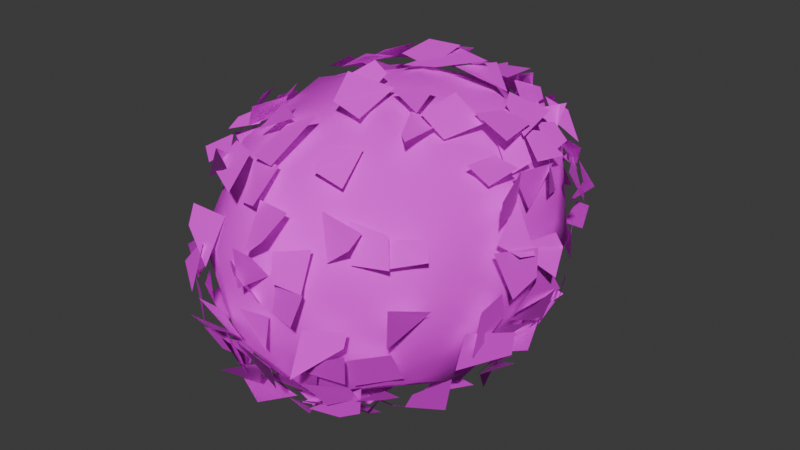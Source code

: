 # Source: bush.blend  (saved by Blender 4.3.34; exported with 4.5.12 LTS)
import bpy
from mathutils import Matrix  # noqa: F401  (used for matrix-valued properties, if any)

bpy.ops.wm.read_factory_settings(use_empty=True)
scene = bpy.context.scene
scene.name = 'Scene'

# ---- collections
col_collection = bpy.data.collections.new('Collection'); scene.collection.children.link(col_collection)

# ---- images (referenced by path relative to the original .blend; pixels are not part of the script)
import os
ASSET_DIR = os.environ.get("B2B_ASSET_DIR", "")  # directory of the original .blend (textures are referenced by path, not embedded)
HERE = os.path.dirname(os.path.abspath(__file__))  # packed textures are extracted next to this script under _unpacked/

def load_image(name, relpath, width, height, colorspace="sRGB"):
    """Load a texture the original file referenced (path relative to the .blend, or extracted next to this script)."""
    p = next((c for c in (os.path.join(HERE, relpath), os.path.join(ASSET_DIR, relpath)) if relpath and os.path.exists(c)), "")
    if p:
        img = bpy.data.images.load(p, check_existing=True)
        img.name = name
    else:  # same state as the original file: an image datablock whose file is absent (Cycles renders it pink)
        img = bpy.data.images.new(name, width, height)
        img.source = "FILE"
        img.filepath = "//" + (relpath or name)
    img.colorspace_settings.name = colorspace
    return img
img_bush = load_image('bush', 'bush.png', 1024, 1024, 'sRGB')

# ---- materials (node trees are filled in below, after node groups)
mat_material = bpy.data.materials.new('Material')
mat_material.alpha_threshold = 0.0
mat_material.roughness = 0.5
mat_material.line_color = (0.0, 0.0, 0.0, 1.0)

# ---- material node trees
mat_material.use_nodes = True; mat_material.node_tree.nodes.clear()
_N = mat_material.node_tree.nodes; _L = mat_material.node_tree.links
n0 = _N.new('ShaderNodeTexNoise'); n0.name = 'Noise Texture'; n0.location = (-609, 394)
n0.inputs[2].default_value = 5.4
n0.inputs[3].default_value = 1.0
n0.inputs[4].default_value = 0.8042
n0.inputs[5].default_value = 11.2
n0.inputs[8].default_value = 0.4
n1 = _N.new('ShaderNodeMix'); n1.name = 'Mix'; n1.location = (-253, 225)
n1.data_type = 'RGBA'
n1.blend_type = 'DARKEN'
n2 = _N.new('ShaderNodeRGB'); n2.name = 'RGB'; n2.location = (-530, 79)
n2.outputs[0].default_value = (0.2122, 0.7991, 0.05951, 1.0)
n3 = _N.new('ShaderNodeTexImage'); n3.name = 'Image Texture'; n3.location = (770, 294)
n3.image = img_bush
n4 = _N.new('ShaderNodeOutputMaterial'); n4.name = 'Material Output.001'; n4.location = (1379, 321)
n5 = _N.new('ShaderNodeBsdfPrincipled'); n5.name = 'Principled BSDF.001'; n5.location = (1089, 321)
n5.inputs[2].default_value = 1.0
n5.inputs[3].default_value = 1.45
_L.new(n2.outputs[0], n1.inputs[6])
_L.new(n0.outputs[1], n1.inputs[7])
_L.new(n5.outputs[0], n4.inputs[0])
_L.new(n3.outputs[0], n5.inputs[0])
n4.is_active_output = True

# ---- world
world_world = bpy.data.worlds.new('World'); scene.world = world_world
world_world.use_nodes = True; world_world.node_tree.nodes.clear()
_N = world_world.node_tree.nodes; _L = world_world.node_tree.links
n0 = _N.new('ShaderNodeOutputWorld'); n0.name = 'World Output'; n0.location = (300, 300)
n1 = _N.new('ShaderNodeBackground'); n1.name = 'Background'; n1.location = (10, 300)
n1.inputs[0].default_value = (0.05088, 0.05088, 0.05088, 1.0)
_L.new(n1.outputs[0], n0.inputs[0])
n0.is_active_output = True
world_world.color = (0.05088, 0.05088, 0.05088)
world_world.sun_shadow_jitter_overblur = 0.0

# ---- meshes
me_cube = bpy.data.meshes.new('Cube')
me_cube.from_pydata([(-0.7069, 0.4529, 0.4322), (-0.588, -0.03731, 0.1658), (-0.5556, -0.7066, 0.4343), (-0.3875, 0.7709, 0.3134), (0.5949, 0.809, 0.6455), (-0.6081, -0.8317, 0.8923), (0.6248, -0.8071, 0.9135), (0.5446, -0.7209, 0.4343), (-0.632, 0.6288, 1.233), (-0.6163, 0.7997, 0.7667), (0.4073, -0.7209, 1.386), (0.01991, -0.8214, 1.45), (-0.4647, -0.635, 1.424), (0.6707, -0.2163, 1.401), (-0.2005, -0.7785, 0.2236), (0.2244, -0.8998, 0.3288), (-0.5379, 1.768e-08, 1.561), (0.01991, 0.8214, 1.45), (0.5958, -0.1875, 0.1955), (0.6511, 0.4854, 0.3598), (-0.3875, 0.6854, 1.436), (0.3688, 0.3481, 1.587), (0.007987, 0.2407, 1.682), (0.1771, -0.3861, 1.653), (0.3318, -1.014, 1.026), (-0.1103, -1.08, 0.6281), (-0.1984, -1.062, 1.04), (-0.7813, -0.4305, 1.026), (-0.8258, -0.1882, 0.6335), (-0.8186, 0.2574, 1.04), (0.1721, 0.9254, 0.3276), (0.03305, 0.4635, 0.03761), (-0.2135, -0.1431, 0.009113), (0.1984, -0.2574, 0.02301), (0.5614, 0.7283, 1.258), (0.8097, 0.2699, 1.083), (0.8429, -0.2916, 0.7199), (-0.3318, 1.014, 1.026), (-0.145, 1.071, 0.6335), (0.1984, 1.062, 1.04), (0.5352, 0.6869, 1.369), (0.5332, 0.6747, 0.3055), (-0.476, -0.7133, 1.386), (-0.7141, -0.2893, 0.1957), (-0.6805, -0.4117, 0.2353), (0.1713, 0.8164, 0.2057), (0.009988, 0.7898, 0.198), (-0.1726, 0.9034, 0.2386), (-0.2972, 0.7981, 0.2418), (-0.4389, 0.8654, 0.2944), (0.6037, 0.6817, 1.184), (0.7214, 0.8418, 0.9856), (0.6766, 0.8799, 0.8404), (0.6279, 0.7969, 0.6771), (0.6256, 0.6576, 0.4088), (-0.5541, -0.7626, 0.3615), (-0.6505, -0.8511, 0.6477), (-0.6621, -0.7021, 1.264), (0.5669, -0.7056, 1.228), (0.69, -0.8777, 0.9815), (-0.6577, 0.8619, 1.023), (-0.5865, 0.8268, 0.8635), (0.01254, -0.8486, 1.486), (-0.1797, -0.8446, 1.499), (-0.3413, -0.9176, 1.503), (-0.4065, -0.781, 1.397), (0.6053, 0.5689, 1.42), (0.631, 0.3928, 1.433), (0.6282, 0.2212, 1.484), (0.6343, -0.01457, 1.434), (-0.2038, -0.7448, 0.2095), (-0.0259, -0.813, 0.1856), (0.1992, -0.9119, 0.2058), (0.3046, -0.8062, 0.2199), (0.4283, -0.7316, 0.2233), (-0.627, -0.3356, 1.537), (-0.625, -0.2262, 1.5), (-0.6676, 0.2068, 1.474), (-0.5692, 0.5648, 1.415), (-0.4919, 0.7834, 1.37), (-0.1634, 0.8738, 1.457), (-0.009924, 0.8142, 1.458), (0.1704, 0.821, 1.486), (0.3325, 0.7498, 1.386), (0.4486, 0.7163, 1.481), (0.5668, -0.605, 0.2449), (0.7256, -0.1551, 0.1918), (0.6088, 0.1374, 0.2122), (0.5524, 0.4936, 0.2784), (0.5422, 0.6116, 0.2767), (0.2321, 0.6651, 1.552), (-0.02209, 0.6628, 1.586), (-0.1824, 0.6103, 1.55), (-0.4681, 0.581, 1.474), (0.4979, 0.4718, 1.465), (0.4004, 0.422, 1.58), (0.2654, 0.4305, 1.714), (0.02248, 0.5165, 1.728), (-0.2349, 0.4631, 1.705), (-0.5054, 0.3812, 1.529), (0.5211, 0.2333, 1.595), (-0.1875, 0.2242, 1.698), (0.5245, -0.0337, 1.63), (0.3144, -0.06466, 1.726), (0.009758, -0.07464, 1.726), (0.1446, -0.1765, 1.709), (-0.5055, -0.1967, 1.59), (-0.2138, -0.5799, 1.668), (-0.2912, -0.4781, 1.651), (-0.424, -0.3851, 1.58), (0.191, -0.7165, 1.579), (-0.2135, -0.5675, 1.548), (0.4634, -0.8112, 0.4219), (0.4693, -0.868, 0.472), (0.4639, -0.8636, 1.128), (0.258, -0.9701, 0.2976), (0.3177, -1.123, 0.8611), (0.353, -1.081, 1.027), (0.1544, -0.9639, 0.2971), (0.1884, -1.111, 0.4598), (0.1213, -1.104, 0.6509), (0.1018, -1.037, 1.017), (0.1625, -1.121, 1.25), (0.01073, -1.122, 0.4548), (-0.001371, -1.139, 0.6829), (0.05467, -1.058, 0.8575), (0.003408, -1.02, 1.34), (-0.1694, -1.008, 0.3166), (-0.213, -0.946, 0.5085), (-0.1363, -1.038, 1.372), (-0.3194, -1.027, 0.699), (-0.3357, -1.147, 0.8164), (-0.2808, -1.094, 0.951), (-0.2705, -0.921, 1.418), (-0.4836, -0.7994, 0.3863), (-0.517, -0.9471, 0.6673), (-0.6461, -0.5652, 0.4282), (-0.7546, -0.6418, 0.7057), (-0.7119, -0.4082, 0.3808), (-0.862, -0.4387, 0.5006), (-0.8247, -0.4419, 0.8498), (-0.8177, -0.4336, 1.218), (-0.7572, -0.3973, 1.314), (-0.7975, -0.2048, 0.4166), (-0.7998, -0.2726, 0.5544), (-0.867, -0.2415, 0.6923), (-0.867, -0.2333, 0.8454), (-0.8511, -0.2677, 1.006), (-0.7787, -0.1844, 1.272), (-0.7653, 0.05864, 0.3762), (-0.8899, 0.007286, 0.6456), (-0.8664, 0.0113, 1.034), (-0.8404, 0.2831, 0.5074), (-0.8267, 0.2011, 1.023), (-0.8165, 0.227, 1.177), (-0.7554, 0.2079, 1.357), (-0.8001, 0.4404, 0.5368), (-0.7871, 0.4288, 0.6847), (-0.8408, 0.3985, 0.8483), (-0.676, 0.6417, 0.5813), (-0.7134, 0.6487, 0.7319), (-0.7533, 0.7662, 1.022), (-0.7315, 0.6997, 1.251), (-0.4393, 0.5785, 0.2284), (-0.008668, 0.7416, 0.0854), (0.314, 0.6039, 0.1734), (-0.265, 0.4541, 0.09776), (-0.1541, 0.4607, -0.0263), (0.1623, 0.4636, 0.04156), (0.3214, 0.4221, 0.1418), (-0.3626, 0.2063, 0.0152), (-0.2481, 0.2455, -0.03452), (0.1625, 0.2389, -0.006386), (0.372, 0.215, -0.0187), (0.4737, 0.3055, 0.03254), (-0.1117, 0.04103, 0.01428), (0.345, 0.01855, 0.03752), (-0.446, -0.1929, 0.07143), (-0.3931, -0.1153, 0.03756), (-0.01721, -0.239, 0.03089), (-0.4867, -0.4124, 0.2083), (-0.2002, -0.3996, 0.0283), (0.02002, -0.434, 0.04236), (0.1464, -0.5563, 0.0721), (0.3079, -0.478, 0.083), (-0.2043, -0.7321, 0.09934), (-0.006625, -0.6083, 0.1019), (0.1031, -0.7016, 0.1636), (0.3425, -0.6058, 0.1509), (0.4273, -0.6049, 0.2569), (0.7006, 0.548, 0.3792), (0.6633, 0.685, 0.555), (0.7063, 0.6554, 1.181), (0.6672, 0.6054, 1.321), (0.6908, 0.4044, 0.2955), (0.7868, 0.5065, 0.8441), (0.7738, 0.3461, 1.156), (0.7524, 0.4381, 1.314), (0.8134, 0.1139, 0.3208), (0.7825, 0.2821, 0.4131), (0.875, 0.2923, 0.6414), (0.8876, 0.2695, 0.9018), (0.7685, 0.1602, 1.173), (0.7162, 0.2, 1.349), (0.7744, 0.01815, 0.4622), (0.9122, -0.002115, 0.8534), (0.9232, -0.04595, 0.996), (0.7695, -0.009204, 1.176), (0.787, -0.02595, 1.414), (0.7488, -0.2256, 0.3194), (0.9061, -0.182, 0.4837), (0.8584, -0.1886, 0.6982), (0.643, -0.6402, 0.3748), (0.8157, -0.7218, 0.9535), (0.712, -0.612, 1.242), (-0.4833, 0.9843, 0.8408), (-0.5312, 0.9338, 0.9801), (-0.4629, 0.8845, 1.316), (-0.395, 0.8822, 0.3875), (-0.3328, 1.028, 0.6083), (-0.3407, 1.126, 0.7738), (-0.3959, 1.072, 1.018), (-0.1492, 0.9728, 0.3661), (-0.1729, 1.141, 0.484), (-0.1813, 1.091, 1.18), (-0.1624, 0.9438, 1.366), (-0.02667, 1.059, 0.292), (-0.05586, 1.12, 0.4652), (0.02062, 1.166, 0.6918), (-0.04477, 1.093, 1.104), (0.001993, 1.009, 1.362), (0.1537, 0.9658, 0.3557), (0.2521, 1.068, 0.6413), (0.1626, 1.195, 0.8512), (0.1689, 1.136, 1.021), (0.2353, 0.9593, 1.215), (0.2277, 1.012, 1.401), (0.3618, 1.075, 0.813), (0.3387, 0.9686, 1.36), (0.5136, 0.9299, 0.6517), (0.5122, 1.027, 0.762), (0.5131, 1.015, 1.025), (0.5229, 0.9241, 1.134), (-0.4975, 0.7831, 0.2596), (-0.5094, 0.6254, 0.3578), (-0.6226, 0.52, 0.2595), (-0.6242, 0.7002, 0.2549), (-0.6466, 0.1075, 0.1945), (-0.6171, -0.03985, 0.122), (-0.6324, -0.1985, 0.1902), (-0.7005, -0.2795, 0.2654), (-0.6828, -0.3103, 0.1913), (-0.5489, -0.3746, 0.307), (-0.6073, -0.3237, 0.2675), (-0.5311, -0.5753, 0.2476), (0.5271, 0.6895, 0.3087), (0.5047, 0.6886, 0.3636), (0.438, 0.7796, 0.3362), (0.4873, 0.7449, 0.3145), (0.4759, 0.7385, 0.2595), (0.2812, 0.7555, 0.2881), (0.2298, 0.8699, 0.2089), (0.08198, 0.7684, 0.1676), (-0.04809, 0.7889, 0.2211), (-0.144, 0.8072, 0.1929), (-0.3747, 0.734, 0.2585), (-0.3137, 0.7793, 0.2493), (-0.408, 0.6815, 0.2339), (-0.4696, 0.7546, 0.3553), (0.5636, 0.7474, 1.464), (0.5267, 0.6769, 1.321), (0.671, 0.72, 1.276), (0.5674, 0.8076, 1.137), (0.6289, 0.8003, 1.076), (0.5729, 0.8263, 0.8471), (0.6736, 0.8272, 0.643), (0.6462, 0.8811, 0.6853), (0.6153, 0.7504, 0.4993), (0.5994, 0.8514, 0.483), (0.5206, 0.7153, 0.3666), (-0.5917, -0.8813, 0.527), (-0.6183, -0.8098, 0.5308), (-0.657, -0.8647, 0.669), (-0.6461, -0.8997, 0.8741), (-0.5014, -0.7397, 1.302), (-0.5609, -0.6699, 1.325), (-0.5438, -0.5932, 1.379), (0.5741, -0.7321, 1.263), (0.6547, -0.8222, 1.149), (0.6129, -0.7863, 1.128), (0.6925, -0.889, 0.7824), (0.6521, -0.8092, 0.696), (0.6248, -0.6811, 0.4834), (0.5309, -0.7179, 0.3885), (0.5542, -0.6308, 0.3114), (-0.5567, 0.7654, 1.397), (-0.5648, 0.7247, 1.37), (-0.6371, 0.7878, 1.341), (-0.5798, 0.7726, 1.157), (-0.5524, 0.7146, 1.109), (-0.6319, 0.8653, 1.039), (-0.666, 0.8427, 0.9873), (-0.6614, 0.867, 0.9694), (-0.6754, 0.7776, 0.8645), (-0.6655, 0.7786, 0.7255), (-0.6311, 0.7678, 0.5672), (-0.5713, 0.7643, 0.5929), (-0.6022, 0.774, 0.3879), (-0.5838, 0.7219, 0.3972), (0.347, -0.7854, 1.447), (0.1922, -0.8111, 1.501), (-0.01554, -0.8748, 1.487), (-0.1032, -0.9003, 1.522), (-0.1771, -0.8245, 1.478), (-0.3497, -0.7763, 1.495), (-0.4375, -0.7111, 1.395), (-0.3546, -0.769, 1.393), (0.5688, 0.6529, 1.341), (0.5276, 0.5611, 1.448), (0.5757, 0.4213, 1.458), (0.6077, 0.5105, 1.502), (0.5777, 0.4404, 1.452), (0.6803, 0.1697, 1.485), (0.6709, 0.2392, 1.533), (0.6123, 0.2535, 1.481), (0.7025, -0.01178, 1.526), (0.5908, 0.081, 1.446), (0.6863, -0.3071, 1.495), (-0.4614, -0.7073, 0.2518), (-0.3517, -0.8081, 0.1863), (-0.2809, -0.8014, 0.2568), (-0.1781, -0.8358, 0.2228), (-0.1761, -0.8051, 0.2231), (-0.004327, -0.79, 0.1543), (-0.007995, -0.8574, 0.185), (0.1968, -0.7589, 0.1633), (0.1159, -0.8126, 0.281), (0.3138, -0.7762, 0.2402), (0.3182, -0.8179, 0.1853), (0.3214, -0.8009, 0.2532), (0.4436, -0.8029, 0.2588), (0.4783, -0.6723, 0.2842), (-0.5914, -0.5798, 1.411), (-0.5234, -0.6749, 1.477), (-0.5723, -0.6007, 1.415), (-0.6298, -0.5113, 1.464), (-0.6015, -0.4842, 1.37), (-0.6057, -0.1835, 1.466), (-0.7069, -0.165, 1.517), (-0.642, -0.07085, 1.483), (-0.7015, 0.2522, 1.521), (-0.6693, 0.4074, 1.498), (-0.6172, 0.4007, 1.446), (-0.6571, 0.5365, 1.452), (-0.5469, 0.535, 1.426), (-0.6275, 0.5864, 1.45), (-0.4352, 0.7505, 1.394), (-0.3583, 0.8357, 1.477), (-0.3181, 0.7672, 1.435), (-0.06596, 0.8568, 1.463), (-0.1573, 0.8206, 1.538), (0.003348, 0.86, 1.515), (0.01443, 0.8779, 1.491), (0.02461, 0.9702, 1.515), (0.2228, 0.9074, 1.538), (0.2332, 0.92, 1.513), (0.2856, 0.7126, 1.446), (0.493, 0.7979, 1.425), (0.4294, 0.8207, 1.465), (0.6514, -0.3812, 0.1392), (0.6281, 0.01165, 0.2), (0.649, 0.06376, 0.205), (0.7008, 0.1594, 0.2203), (0.5391, 0.3363, 0.2531), (0.5295, 0.6123, 0.2932), (0.5791, 0.5809, 0.2538), (0.4826, 0.5373, 1.471), (0.4719, 0.6041, 1.501), (-0.05259, 0.7474, 1.64), (-0.05991, 0.5996, 1.617), (-0.199, 0.7606, 1.534), (-0.1799, 0.6879, 1.614), (-0.3169, 0.7375, 1.597), (-0.3162, 0.6854, 1.569), (-0.4588, 0.6461, 1.522), (-0.4383, 0.7214, 1.475), (0.4551, 0.3588, 1.611), (0.2297, 0.5628, 1.666), (0.03682, 0.4227, 1.709), (-0.02194, 0.5551, 1.698), (-0.1805, 0.4952, 1.704), (-0.2023, 0.531, 1.714), (-0.3443, 0.472, 1.644), (-0.354, 0.3866, 1.606), (-0.4805, 0.4531, 1.574), (-0.5268, 0.3335, 1.6), (0.5159, 0.2445, 1.566), (0.2971, 0.2933, 1.693), (0.174, 0.2665, 1.709), (0.09168, 0.2109, 1.7), (-0.04765, 0.1183, 1.706), (0.04638, 0.2271, 1.686), (-0.1263, 0.2038, 1.731), (-0.235, 0.1924, 1.73), (-0.3473, 0.2042, 1.662), (-0.367, 0.1919, 1.681), (-0.5725, 0.2837, 1.601), (0.5487, 0.01623, 1.568), (0.3885, -0.008415, 1.697), (0.2322, -0.03012, 1.677), (-0.1491, -0.03657, 1.775), (-0.1459, 0.01283, 1.74), (-0.367, -0.001785, 1.659), (0.4701, -0.1999, 1.531), (0.4227, -0.1429, 1.587), (0.3794, -0.2658, 1.661), (0.3468, -0.2565, 1.652), (0.3182, -0.2616, 1.656), (0.1785, -0.2313, 1.723), (-0.02231, -0.2071, 1.624), (-0.03136, -0.3189, 1.794), (-0.1196, -0.2338, 1.727), (0.4726, -0.4969, 1.615), (0.3548, -0.3798, 1.584), (0.2083, -0.5099, 1.665), (-0.006199, -0.4553, 1.686), (-0.3111, -0.4245, 1.619), (-0.4611, -0.3614, 1.474), (-0.4791, -0.3809, 1.505), (0.2858, -0.5694, 1.552), (-0.008751, -0.5648, 1.646), (-0.1364, -0.5855, 1.608), (-0.3101, -0.6659, 1.527), (-0.3298, -0.6825, 1.645), (-0.4656, -0.5918, 1.484), (-0.4356, -0.5476, 1.487), (-0.411, -0.5005, 1.468), (0.4397, -0.8088, 0.3491), (0.4661, -0.8616, 0.3754), (0.4871, -0.9247, 0.4994), (0.4829, -0.9452, 0.5265), (0.53, -0.9963, 0.7284), (0.5263, -0.9955, 0.7728), (0.5109, -0.9675, 0.6842), (0.5264, -0.9684, 0.842), (0.5252, -0.9452, 1.257), (0.5181, -0.8488, 1.302), (0.4218, -0.8292, 1.329), (0.3572, -0.9474, 0.3498), (0.2524, -0.9081, 0.334), (0.3341, -0.9597, 0.3554), (0.3122, -1.055, 0.5119), (0.2712, -1.022, 0.5487), (0.3341, -0.9819, 0.5301), (0.3726, -1.064, 0.6622), (0.3394, -1.165, 0.6077), (0.3589, -1.092, 0.8516), (0.3621, -1.08, 1.026), (0.3783, -0.9317, 1.137), (0.3376, -0.9856, 1.216), (0.3046, -0.878, 1.358), (0.2437, -0.8746, 0.3352), (0.1899, -0.8751, 0.2995), (0.1216, -0.9574, 0.4981), (0.1705, -1.034, 0.4818), (0.2581, -1.205, 0.6571), (0.1351, -1.061, 0.8426), (0.1255, -1.075, 0.8189), (0.1826, -1.053, 1.082), (0.191, -1.107, 1.042), (0.1673, -1.069, 1.18), (0.1719, -1.202, 1.209), (0.175, -0.9697, 1.341), (0.0192, -0.9545, 0.3485), (-0.04587, -1.002, 0.3319), (0.03901, -1.105, 0.309), (-0.06979, -1.141, 0.5224), (0.08041, -1.043, 0.5025), (0.00521, -1.04, 0.4893), (-0.02555, -1.159, 0.6651), (0.02173, -1.081, 0.6917), (0.0295, -1.214, 0.6361), (0.002105, -1.145, 0.8539), (0.05545, -1.259, 0.7986), (0.03208, -1.171, 0.9828), (0.04427, -1.2, 1.073), (-0.02667, -1.133, 1.161), (0.01443, -1.107, 1.122), (-0.01369, -0.9558, 1.345), (-0.1552, -0.9752, 0.3607), (-0.1586, -0.987, 0.3228), (-0.127, -1.188, 0.4724), (-0.1562, -1.028, 0.4672), (-0.1309, -1.021, 0.4772), (-0.1737, -1.099, 0.6506), (-0.2293, -1.067, 0.7231), (-0.1862, -1.175, 0.6799), (-0.2635, -1.168, 0.8211), (-0.1734, -1.011, 0.8318), (-0.1191, -1.077, 1.046), (-0.1647, -0.9407, 1.285), (-0.2611, -0.824, 0.3872), (-0.3028, -0.8954, 0.3256), (-0.2871, -0.935, 0.3247), (-0.315, -1.006, 0.4905), (-0.3368, -0.9653, 0.4801), (-0.2947, -0.9844, 0.5193), (-0.3709, -1.144, 0.6726), (-0.3775, -1.029, 0.7913), (-0.3429, -1.048, 1.037), (-0.3184, -0.9154, 1.143), (-0.4151, -0.8859, 1.379), (-0.451, -0.8917, 0.3084), (-0.5105, -0.9552, 0.453), (-0.4608, -0.9845, 0.4668), (-0.5345, -0.862, 0.6754), (-0.4154, -0.9606, 0.8361), (-0.5088, -1.036, 0.8809), (-0.4734, -0.9367, 0.9777), (-0.5633, -0.9494, 1.03), (-0.5535, -0.9124, 1.144), (-0.4127, -0.9165, 1.329), (-0.408, -0.8499, 1.256), (-0.6646, -0.5632, 0.2877), (-0.6863, -0.6342, 0.5287), (-0.7688, -0.6853, 0.8037), (-0.737, -0.6546, 1.318), (-0.6234, -0.478, 0.3446), (-0.7927, -0.4911, 0.7526), (-0.8128, -0.4156, 0.9752), (-0.708, -0.4346, 1.324), (-0.7713, -0.1784, 0.3309), (-0.8683, -0.2591, 0.5481), (-0.8892, -0.2289, 0.6551), (-0.8427, -0.2489, 0.6113), (-0.8278, -0.223, 0.841), (-0.9078, -0.2075, 0.826), (-0.8893, -0.2218, 1.06), (-0.8474, -0.2838, 1.018), (-0.76, -0.2131, 1.196), (-0.8203, -0.2353, 1.269), (-0.6936, -0.1798, 1.339), (-0.7729, -0.3006, 1.376), (-0.8607, -0.06547, 0.5127), (-0.9238, -0.01109, 0.6903), (-0.8972, -0.004346, 0.688), (-0.9105, 0.01668, 0.8555), (-0.894, 0.001243, 0.833), (-0.9297, 0.04457, 0.8795), (-0.9182, 0.07639, 1.017), (-0.8748, 0.02355, 1.024), (-0.819, -0.004615, 1.204), (-0.9075, -0.07219, 1.162), (-0.7582, 0.08173, 1.331), (-0.8887, 0.2493, 0.6652), (-0.855, 0.2308, 0.6944), (-0.8444, 0.2218, 0.8555), (-0.8745, 0.2279, 0.9637), (-0.7902, 0.2191, 1.183), (-0.775, 0.3207, 1.209), (-0.7088, 0.2314, 1.383), (-0.82, 0.5092, 0.5347), (-0.8298, 0.4803, 0.6529), (-0.7843, 0.4512, 0.6905), (-0.8056, 0.3988, 0.8328), (-0.8187, 0.3828, 0.9996), (-0.8189, 0.4621, 1.006), (-0.7983, 0.4489, 1.171), (-0.8463, 0.4066, 1.228), (-0.7011, 0.4499, 1.279), (-0.6876, 0.5085, 1.269), (-0.6173, 0.7091, 0.3975), (-0.6232, 0.5841, 0.3684), (-0.7715, 0.6612, 0.5457), (-0.7142, 0.6631, 0.5079), (-0.7753, 0.6434, 0.6588), (-0.6929, 0.5572, 0.6755), (-0.7415, 0.6572, 0.8395), (-0.7529, 0.6818, 0.8314), (-0.6645, 0.6697, 0.8207), (-0.769, 0.6767, 0.9679), (-0.6943, 0.649, 1.094), (-0.6756, 0.5942, 1.297), (-0.4278, 0.5321, 0.1945), (-0.3725, 0.5543, 0.198), (-0.2841, 0.6605, 0.1067), (-0.3133, 0.6407, 0.1379), (-0.007468, 0.6816, 0.009981), (0.1941, 0.6042, 0.11), (0.1884, 0.6136, 0.0847), (0.323, 0.6457, 0.1242), (0.4608, 0.5491, 0.2624), (0.4765, 0.6076, 0.1857), (0.4443, 0.5947, 0.2864), (-0.4119, 0.4228, 0.1694), (-0.4211, 0.3857, 0.1593), (-0.3394, 0.5119, 0.1091), (-0.3207, 0.4264, 0.1474), (-0.1508, 0.4506, -0.04895), (0.03103, 0.3526, 0.02241), (-0.07856, 0.4306, 0.02627), (0.1525, 0.3956, 0.07949), (0.3261, 0.5306, 0.03021), (0.3665, 0.4102, 0.1402), (0.4678, 0.2956, 0.1345), (0.5295, 0.4394, 0.07252), (-0.5001, 0.1789, 0.09494), (-0.4381, 0.2702, 0.09101), (-0.3817, 0.199, 0.009564), (-0.3642, 0.2317, -0.004897), (-0.2583, 0.2883, 0.03179), (-0.1829, 0.2466, -0.007192), (-0.2267, 0.2601, -0.06325), (-0.1709, 0.2266, -0.03706), (-0.08631, 0.268, -0.09626), (-0.004258, 0.2591, -0.08069), (0.2325, 0.2068, -0.07223), (0.3433, 0.2181, 0.004716), (0.371, 0.2222, 0.00245), (0.2993, 0.253, 0.061), (0.5079, 0.2031, 0.09715), (0.5224, 0.2035, 0.08937), (-0.5132, 0.003084, 0.06969), (-0.5033, -0.1045, 0.02441), (-0.3655, -0.06767, 0.04742), (-0.3812, 0.07582, 0.0596), (-0.2275, 0.04496, -0.04156), (-0.1936, 0.06995, -0.08663), (-0.04129, -0.06945, -0.09715), (-0.05991, -0.1043, -0.06128), (0.1188, -0.05401, -0.01651), (0.3309, 0.03894, -0.03545), (0.3539, 0.003634, -0.0105), (0.4855, 0.03419, 0.1461), (0.5466, 0.01177, 0.0346), (0.54, -0.0142, 0.06933), (-0.516, -0.1237, 0.1639), (-0.1846, -0.2551, -0.04442), (-0.1933, -0.289, -0.08826), (-0.01626, -0.2057, -0.08698), (0.1772, -0.1901, -0.0105), (0.3128, -0.2207, -0.03923), (0.5012, -0.1941, 0.09184), (-0.4528, -0.4257, 0.1433), (-0.3499, -0.3584, 0.07182), (-0.3424, -0.3379, 0.07192), (-0.134, -0.4814, -0.0255), (0.0007739, -0.481, -0.003932), (-0.0117, -0.4783, 0.01663), (0.1987, -0.4579, 0.005886), (0.1808, -0.4848, 0.04824), (0.3069, -0.4822, 0.02023), (0.4265, -0.3842, 0.05243), (-0.4089, -0.6762, 0.2338), (-0.2989, -0.6613, 0.1541), (-0.2923, -0.6367, 0.159), (-0.1756, -0.6716, 0.09662), (-0.196, -0.6884, 0.04113), (0.03206, -0.6872, 0.02253), (-0.04972, -0.7187, 0.0509), (-0.0122, -0.684, 0.0102), (0.155, -0.5747, 0.01651), (0.1222, -0.6464, 0.1492), (0.1414, -0.7062, 0.09355), (0.3454, -0.6227, 0.1127), (0.2735, -0.5749, 0.1928), (0.3277, -0.604, 0.09093), (0.4996, -0.6128, 0.2257), (0.6817, 0.6642, 0.3666), (0.705, 0.6158, 0.5073), (0.7906, 0.6874, 0.746), (0.7288, 0.6453, 0.6613), (0.7643, 0.6663, 0.9736), (0.6668, 0.6767, 1.212), (0.7588, 0.5966, 1.307), (0.6654, 0.4629, 0.3299), (0.7263, 0.3902, 0.4463), (0.781, 0.4274, 0.416), (0.767, 0.446, 0.5068), (0.8194, 0.4427, 0.6502), (0.8249, 0.5444, 1.093), (0.8343, 0.455, 1.007), (0.797, 0.4257, 1.237), (0.6429, 0.4385, 1.323), (0.7101, 0.3776, 1.328), (0.743, 0.2291, 0.381), (0.814, 0.1937, 0.467), (0.8787, 0.24, 0.6664), (0.8835, 0.253, 0.8447), (0.8194, 0.1672, 0.8923), (0.9332, 0.2603, 0.9999), (0.8865, 0.1909, 1.017), (0.8365, 0.1854, 1.212), (0.7761, 0.2658, 1.347), (0.7859, 0.2853, 1.336), (0.7332, 0.224, 1.347), (0.8195, -0.01392, 0.3088), (0.7807, -0.02954, 0.5659), (0.9049, 0.002092, 0.6859), (0.8344, -0.06461, 0.6419), (0.8922, 0.01297, 0.5819), (0.9083, -0.003213, 0.8194), (0.9828, 0.0563, 0.8501), (0.802, -0.0661, 1.009), (0.9163, -0.01426, 1.026), (0.828, 0.01652, 1.194), (0.7599, 0.01325, 1.236), (0.7529, -0.01017, 1.365), (0.7708, 0.02429, 1.377), (0.6957, 0.02725, 1.327), (0.8519, -0.2374, 0.4766), (0.8553, -0.2525, 0.6549), (0.9234, -0.1893, 0.6278), (0.9055, -0.1967, 0.81), (0.8923, -0.2706, 0.8735), (0.8478, -0.2929, 1.084), (0.9127, -0.1621, 1.03), (0.8267, -0.2335, 1.096), (0.8355, -0.2284, 1.199), (0.8419, -0.23, 1.324), (0.7279, -0.1808, 1.356), (0.7095, -0.4097, 0.372), (0.7745, -0.4712, 0.4835), (0.8204, -0.4635, 0.7114), (0.8527, -0.4367, 0.578), (0.8743, -0.4104, 0.8261), (0.7213, -0.6471, 0.851), (0.7242, -0.6264, 1.131), (-0.5045, 0.9353, 0.434), (-0.4488, 0.8436, 0.4289), (-0.5252, 0.8262, 0.5421), (-0.4998, 0.9088, 0.5141), (-0.5067, 0.9807, 0.6817), (-0.5082, 0.9389, 0.857), (-0.5085, 0.9427, 0.9946), (-0.4655, 0.8945, 1.051), (-0.4764, 0.9309, 1.153), (-0.5416, 0.9933, 1.128), (-0.3931, 0.8853, 1.239), (-0.3278, 0.9281, 0.3389), (-0.3142, 0.9525, 0.3415), (-0.3348, 1.118, 0.5332), (-0.319, 1.076, 0.4408), (-0.3021, 1.061, 0.6766), (-0.3582, 1.104, 0.8057), (-0.3652, 1.066, 0.852), (-0.3124, 1.049, 0.9733), (-0.3153, 1.065, 1.005), (-0.4133, 1.042, 1.167), (-0.3135, 1.03, 1.199), (-0.2758, 0.9187, 1.31), (-0.3813, 0.9515, 1.304), (-0.1404, 1.092, 0.3762), (-0.1804, 1.141, 0.6583), (-0.169, 1.156, 0.6709), (-0.1389, 1.27, 0.8471), (-0.1992, 1.096, 0.8197), (-0.2217, 1.068, 1.034), (-0.168, 1.195, 0.9725), (-0.2627, 1.042, 1.245), (-0.1962, 1.088, 1.387), (-0.0453, 0.9313, 0.3023), (-0.02815, 0.9829, 0.3311), (-0.08894, 1.127, 0.4865), (0.009769, 1.116, 0.5616), (-0.03744, 1.127, 0.6679), (-0.005098, 1.15, 0.6928), (0.02951, 1.189, 0.8544), (-0.04252, 0.9785, 1.191), (0.005585, 1.028, 1.175), (0.01355, 1.06, 1.295), (-0.01552, 1.07, 1.304), (0.1943, 0.9463, 0.3326), (0.1775, 1.051, 0.4916), (0.1841, 1.032, 0.4852), (0.1835, 1.129, 0.6502), (0.1836, 1.09, 0.5829), (0.1025, 1.188, 0.8825), (0.2426, 1.168, 0.8464), (0.1566, 1.162, 1.065), (0.2179, 1.086, 1.021), (0.1484, 1.041, 1.2), (0.1831, 1.082, 1.182), (0.2251, 0.9129, 1.363), (0.1788, 1.001, 1.25), (0.3228, 0.8418, 0.3875), (0.296, 0.9524, 0.5424), (0.3336, 1.046, 0.7248), (0.362, 1.105, 0.8597), (0.3763, 1.045, 0.8273), (0.3544, 1.027, 1.066), (0.3971, 1.033, 0.9837), (0.3924, 1.065, 1.027), (0.3112, 0.9923, 1.155), (0.3514, 1.004, 1.196), (0.3044, 0.9199, 1.325), (0.3407, 0.9412, 1.24), (0.428, 0.7702, 0.4152), (0.4681, 0.8346, 0.3922), (0.5135, 0.8993, 0.5431), (0.4823, 0.9653, 0.5037), (0.4801, 0.9522, 0.6437), (0.4985, 0.9802, 0.8739), (0.5466, 1.022, 0.8978), (0.4258, 0.9392, 1.054), (0.4948, 1.005, 1.005), (0.4632, 0.9054, 1.298), (0.497, 0.8785, 1.369)], [], [(17, 22, 21), (20, 22, 17), (21, 23, 13), (22, 23, 21), (23, 12, 11), (34, 17, 21), (8, 16, 20), (34, 21, 13), (6, 24, 15), (15, 24, 25), (11, 26, 24), (25, 2, 14), (26, 5, 25), (26, 12, 5), (10, 24, 6), (2, 28, 1), (5, 27, 28), (16, 29, 27), (28, 0, 1), (29, 9, 0), (29, 8, 9), (12, 27, 5), (3, 31, 1), (19, 31, 30), (31, 32, 1), (18, 33, 31), (32, 14, 1), (33, 14, 32), (33, 15, 14), (33, 18, 15), (3, 1, 0), (4, 35, 19), (34, 35, 4), (19, 35, 36), (19, 36, 18), (35, 13, 36), (36, 7, 18), (9, 37, 38), (3, 38, 30), (17, 39, 37), (39, 4, 30), (39, 34, 4), (0, 9, 3), (20, 37, 8), (20, 16, 22), (22, 16, 23), (23, 11, 10), (23, 16, 12), (23, 10, 13), (7, 6, 15), (10, 11, 24), (24, 26, 25), (15, 25, 14), (26, 11, 12), (25, 5, 2), (2, 5, 28), (12, 16, 27), (27, 29, 28), (28, 29, 0), (29, 16, 8), (19, 18, 31), (31, 33, 32), (3, 30, 31), (15, 18, 7), (1, 14, 2), (36, 13, 6), (34, 13, 35), (6, 13, 10), (36, 6, 7), (3, 9, 38), (20, 17, 37), (37, 39, 38), (38, 39, 30), (39, 17, 34), (8, 37, 9), (30, 4, 19), (378, 380, 390, 388), (382, 384, 394, 392), (95, 387, 398, 397), (96, 389, 400, 399), (97, 391, 402, 401), (98, 393, 404, 403), (101, 405, 412, 410), (407, 408, 415, 413), (103, 409, 418, 416), (104, 411, 421, 419), (414, 417, 423, 422), (105, 420, 425, 424), (107, 426, 432, 431), (108, 427, 434, 433), (269, 367, 376, 317), (364, 362, 379, 90), (361, 360, 381, 91), (359, 357, 383, 92), (356, 296, 355, 385), (93, 354, 352, 395), (99, 351, 350, 406), (106, 347, 346, 428), (109, 345, 343, 435), (436, 342, 286, 315), (430, 111, 312, 311), (429, 110, 310, 309), (323, 396, 102, 325), (320, 386, 100, 322), (318, 377, 94, 319), (437, 439, 451, 448), (440, 441, 454, 452), (442, 444, 456, 455), (445, 446, 460, 458), (449, 453, 463, 461), (116, 457, 468, 466), (117, 459, 470, 469), (462, 464, 476, 473), (119, 465, 479, 477), (120, 467, 482, 480), (121, 471, 486, 484), (122, 472, 488, 487), (474, 478, 491, 489), (123, 481, 494, 492), (124, 483, 497, 495), (125, 485, 499, 498), (490, 493, 504, 501), (128, 496, 507, 505), (502, 506, 513, 512), (130, 508, 516, 515), (131, 509, 518, 517), (132, 510, 520, 519), (294, 293, 438, 341), (292, 291, 443, 113), (288, 287, 447, 114), (126, 62, 313, 500), (129, 63, 314, 511), (133, 64, 316, 521), (522, 65, 285, 284), (514, 135, 282, 280), (329, 503, 134, 328), (333, 475, 127, 331), (337, 450, 118, 335), (340, 112, 115, 338), (139, 528, 533, 532), (140, 529, 537, 535), (141, 530, 541, 539), (144, 534, 544, 543), (145, 536, 546, 545), (146, 538, 549, 547), (147, 540, 551, 550), (150, 548, 556, 554), (151, 552, 558, 557), (152, 555, 562, 561), (153, 559, 567, 565), (154, 560, 569, 568), (156, 563, 575, 573), (157, 564, 577, 576), (158, 566, 580, 578), (55, 281, 524, 136), (56, 283, 525, 137), (57, 42, 344, 526), (142, 75, 348, 542), (148, 76, 349, 553), (155, 77, 353, 570), (582, 78, 295, 297), (581, 162, 298, 300), (579, 161, 301, 303), (574, 160, 304, 305), (571, 159, 306, 307), (245, 572, 308, 243), (249, 531, 149, 247), (252, 527, 143, 250), (254, 523, 138, 253), (583, 585, 596, 594), (587, 588, 601, 599), (590, 591, 604, 602), (595, 597, 608, 606), (166, 598, 611, 609), (167, 600, 614, 612), (168, 603, 617, 616), (169, 605, 620, 618), (607, 610, 624, 622), (170, 613, 626, 625), (171, 615, 628, 627), (172, 619, 631, 630), (173, 621, 633, 632), (175, 629, 639, 637), (176, 634, 642, 641), (178, 638, 646, 644), (179, 640, 649, 647), (643, 645, 654, 653), (181, 648, 658, 656), (182, 650, 661, 659), (183, 651, 664, 662), (184, 652, 667, 665), (244, 268, 584, 246), (267, 265, 586, 163), (262, 261, 589, 164), (260, 258, 592, 165), (257, 255, 374, 593), (174, 372, 370, 635), (666, 189, 74, 339), (663, 188, 73, 336), (660, 187, 72, 334), (657, 186, 71, 332), (655, 185, 70, 330), (251, 636, 180, 44), (248, 623, 177, 43), (669, 670, 679, 677), (672, 673, 682, 680), (675, 678, 686, 685), (195, 681, 690, 688), (196, 683, 693, 692), (199, 687, 698, 697), (200, 689, 701, 699), (201, 691, 703, 702), (202, 694, 707, 705), (204, 700, 711, 710), (205, 704, 715, 713), (206, 706, 717, 716), (207, 708, 719, 718), (210, 712, 723, 722), (211, 714, 725, 724), (256, 279, 668, 375), (277, 275, 671, 191), (272, 270, 674, 192), (193, 66, 321, 684), (197, 67, 324, 695), (203, 68, 326, 709), (208, 69, 327, 720), (727, 214, 58, 289), (726, 213, 59, 290), (369, 721, 212, 85), (371, 696, 209, 86), (373, 676, 198, 87), (89, 190, 194, 88), (728, 730, 741, 739), (731, 732, 743, 742), (733, 734, 746, 744), (736, 738, 750, 748), (219, 745, 755, 753), (220, 747, 757, 756), (221, 749, 759, 758), (223, 754, 765, 763), (224, 760, 770, 768), (761, 764, 773, 772), (227, 766, 775, 774), (228, 767, 777, 776), (229, 769, 781, 779), (232, 778, 788, 787), (233, 780, 790, 789), (234, 782, 793, 791), (235, 783, 795, 794), (785, 786, 799, 797), (237, 792, 804, 802), (61, 302, 735, 215), (60, 299, 737, 216), (217, 79, 358, 751), (225, 80, 363, 771), (230, 81, 365, 784), (236, 82, 366, 796), (238, 83, 368, 806), (807, 84, 40, 271), (805, 242, 50, 273), (803, 241, 51, 274), (801, 240, 52, 276), (800, 239, 53, 278), (259, 798, 54, 41), (263, 762, 231, 45), (264, 752, 226, 46), (266, 740, 222, 47), (49, 729, 218, 48)])
me_cube.polygons.foreach_set('use_smooth', [True] * 268)
_uv = me_cube.uv_layers.new(name='UVMap')
_uv.uv.foreach_set('vector', [0.761, 0.5069, 0.7498, 0.5945, 0.6777, 0.5709, 0.8327, 0.5165, 0.7498, 0.5945, 0.761, 0.5069, 0.6777, 0.5709, 0.7171, 0.6723, 0.6066, 0.6588, 0.7498, 0.5945, 0.7171, 0.6723, 0.6777, 0.5709, 0.7171, 0.6723, 0.8462, 0.7293, 0.761, 0.7431, 0.6353, 0.5191, 0.761, 0.5069, 0.6777, 0.5709, 0.875, 0.5511, 0.8445, 0.626, 0.8327, 0.5165, 0.586, 0.5, 0.6777, 0.5709, 0.6066, 0.6588, 0.5153, 0.7505, 0.5375, 0.815, 0.4061, 0.8317, 0.4061, 0.8317, 0.5375, 0.815, 0.4646, 0.8982, 0.6117, 0.872, 0.5379, 0.9116, 0.5375, 0.815, 0.4646, 0.8982, 0.401, 0.9923, 0.3833, 0.9285, 0.5379, 0.9116, 0.5103, 0.9879, 0.4646, 0.8982, 0.5379, 0.9116, 0.6092, 0.9808, 0.5103, 0.9879, 0.6394, 0.7546, 0.5375, 0.815, 0.5153, 0.7505, 0.4143, 0.01165, 0.4607, 0.1006, 0.3876, 0.09174, 0.5097, 0.009103, 0.5375, 0.06496, 0.4607, 0.1006, 0.6097, 0.1238, 0.5379, 0.1616, 0.5375, 0.06496, 0.4607, 0.1006, 0.4234, 0.1923, 0.3876, 0.09174, 0.5379, 0.1616, 0.4853, 0.2501, 0.4234, 0.1923, 0.5379, 0.1616, 0.5783, 0.2177, 0.4853, 0.2501, 0.6134, 0.03931, 0.5375, 0.06496, 0.5097, 0.009103, 0.1561, 0.5153, 0.2556, 0.5637, 0.1459, 0.6271, 0.3969, 0.5486, 0.2556, 0.5637, 0.2695, 0.5083, 0.2556, 0.5637, 0.2146, 0.6482, 0.1459, 0.6271, 0.3702, 0.6532, 0.2879, 0.6616, 0.2556, 0.5637, 0.2146, 0.6482, 0.2155, 0.7376, 0.1459, 0.6271, 0.2879, 0.6616, 0.2155, 0.7376, 0.2146, 0.6482, 0.2879, 0.6616, 0.2948, 0.7355, 0.2155, 0.7376, 0.2879, 0.6616, 0.3702, 0.6532, 0.2948, 0.7355, 0.1561, 0.5153, 0.1459, 0.6271, 0.125, 0.5815, 0.4604, 0.4941, 0.5443, 0.5904, 0.3995, 0.546, 0.586, 0.5, 0.5443, 0.5904, 0.4604, 0.4941, 0.3995, 0.546, 0.5443, 0.5904, 0.4796, 0.6659, 0.3995, 0.546, 0.4796, 0.6659, 0.3702, 0.6532, 0.5443, 0.5904, 0.6066, 0.6588, 0.4796, 0.6659, 0.4796, 0.6659, 0.4099, 0.7504, 0.3702, 0.6532, 0.4853, 0.2501, 0.5375, 0.315, 0.4607, 0.3506, 0.3915, 0.2888, 0.4607, 0.3506, 0.4064, 0.4083, 0.6117, 0.378, 0.5379, 0.4116, 0.5375, 0.315, 0.5379, 0.4116, 0.4604, 0.4941, 0.4064, 0.4083, 0.5379, 0.4116, 0.586, 0.5, 0.4604, 0.4941, 0.4234, 0.1923, 0.4853, 0.2501, 0.3915, 0.2888, 0.6097, 0.2811, 0.5375, 0.315, 0.5783, 0.2177, 0.8327, 0.5165, 0.8445, 0.626, 0.7498, 0.5945, 0.7498, 0.5945, 0.8445, 0.626, 0.7171, 0.6723, 0.7171, 0.6723, 0.761, 0.7431, 0.6394, 0.7546, 0.7171, 0.6723, 0.8445, 0.626, 0.8462, 0.7293, 0.7171, 0.6723, 0.6394, 0.7546, 0.6066, 0.6588, 0.4099, 0.7504, 0.5153, 0.7505, 0.4061, 0.8317, 0.6394, 0.7546, 0.6117, 0.872, 0.5375, 0.815, 0.5375, 0.815, 0.5379, 0.9116, 0.4646, 0.8982, 0.4061, 0.8317, 0.4646, 0.8982, 0.3833, 0.9285, 0.5379, 0.9116, 0.6117, 0.872, 0.6092, 0.9808, 0.4646, 0.8982, 0.5103, 0.9879, 0.401, 0.9923, 0.4143, 0.01165, 0.5097, 0.009103, 0.4607, 0.1006, 0.6134, 0.03931, 0.6097, 0.1238, 0.5375, 0.06496, 0.5375, 0.06496, 0.5379, 0.1616, 0.4607, 0.1006, 0.4607, 0.1006, 0.5379, 0.1616, 0.4234, 0.1923, 0.5379, 0.1616, 0.6097, 0.1238, 0.5783, 0.2177, 0.3969, 0.5486, 0.3702, 0.6532, 0.2556, 0.5637, 0.2556, 0.5637, 0.2879, 0.6616, 0.2146, 0.6482, 0.1561, 0.5153, 0.2695, 0.5083, 0.2556, 0.5637, 0.2948, 0.7355, 0.3702, 0.6532, 0.4099, 0.7504, 0.1459, 0.6271, 0.2155, 0.7376, 0.125, 0.7335, 0.4796, 0.6659, 0.6066, 0.6588, 0.5153, 0.7505, 0.586, 0.5, 0.6066, 0.6588, 0.5443, 0.5904, 0.5153, 0.7505, 0.6066, 0.6588, 0.6394, 0.7546, 0.4796, 0.6659, 0.5153, 0.7505, 0.4099, 0.7504, 0.3915, 0.2888, 0.4853, 0.2501, 0.4607, 0.3506, 0.6097, 0.2811, 0.6117, 0.378, 0.5375, 0.315, 0.5375, 0.315, 0.5379, 0.4116, 0.4607, 0.3506, 0.4607, 0.3506, 0.5379, 0.4116, 0.4064, 0.4083, 0.5379, 0.4116, 0.6117, 0.378, 0.586, 0.5, 0.5783, 0.2177, 0.5375, 0.315, 0.4853, 0.2501, 0.4064, 0.4083, 0.4604, 0.4941, 0.3995, 0.546, 0.75, 0.5313, 0.7813, 0.5313, 0.7813, 0.5625, 0.75, 0.5625, 0.8125, 0.5313, 0.8438, 0.5313, 0.8438, 0.5625, 0.8125, 0.5625, 0.6875, 0.5625, 0.7188, 0.5625, 0.7188, 0.5938, 0.6875, 0.5938, 0.7188, 0.5625, 0.75, 0.5625, 0.75, 0.5938, 0.7188, 0.5938, 0.75, 0.5625, 0.7813, 0.5625, 0.7813, 0.5938, 0.75, 0.5938, 0.7813, 0.5625, 0.8125, 0.5625, 0.8125, 0.5938, 0.7813, 0.5938, 0.7813, 0.5938, 0.8125, 0.5938, 0.8125, 0.625, 0.7813, 0.625, 0.6563, 0.625, 0.6875, 0.625, 0.6875, 0.6563, 0.6563, 0.6563, 0.6875, 0.625, 0.7188, 0.625, 0.7188, 0.6563, 0.6875, 0.6563, 0.75, 0.625, 0.7813, 0.625, 0.7813, 0.6563, 0.75, 0.6563, 0.6563, 0.6563, 0.6875, 0.6563, 0.6875, 0.6875, 0.6563, 0.6875, 0.7188, 0.6563, 0.75, 0.6563, 0.75, 0.6875, 0.7188, 0.6875, 0.7813, 0.6875, 0.8125, 0.6875, 0.8125, 0.7188, 0.7813, 0.7188, 0.8125, 0.6875, 0.8438, 0.6875, 0.8438, 0.7188, 0.8125, 0.7188, 0.625, 0.5, 0.6563, 0.5, 0.6563, 0.5313, 0.625, 0.5313, 0.7188, 0.5, 0.75, 0.5, 0.75, 0.5313, 0.7188, 0.5313, 0.75, 0.5, 0.7813, 0.5, 0.7813, 0.5313, 0.75, 0.5313, 0.7813, 0.5, 0.8125, 0.5, 0.8125, 0.5313, 0.7813, 0.5313, 0.8438, 0.5, 0.875, 0.5, 0.875, 0.5313, 0.8438, 0.5313, 0.8438, 0.5313, 0.875, 0.5313, 0.875, 0.5625, 0.8438, 0.5625, 0.8438, 0.5625, 0.875, 0.5625, 0.875, 0.5938, 0.8438, 0.5938, 0.8438, 0.6562, 0.875, 0.6563, 0.875, 0.6875, 0.8438, 0.6875, 0.8438, 0.6875, 0.875, 0.6875, 0.875, 0.7188, 0.8438, 0.7188, 0.8438, 0.7188, 0.875, 0.7188, 0.875, 0.75, 0.8438, 0.75, 0.75, 0.7188, 0.7813, 0.7188, 0.7813, 0.75, 0.75, 0.75, 0.6875, 0.7188, 0.7188, 0.7188, 0.7188, 0.75, 0.6875, 0.75, 0.625, 0.5938, 0.6563, 0.5938, 0.6563, 0.625, 0.625, 0.625, 0.625, 0.5625, 0.6563, 0.5625, 0.6563, 0.5938, 0.625, 0.5938, 0.625, 0.5313, 0.6563, 0.5313, 0.6563, 0.5625, 0.625, 0.5625, 0.4063, 0.7812, 0.4375, 0.7813, 0.4375, 0.8125, 0.4063, 0.8125, 0.4375, 0.7813, 0.4688, 0.7813, 0.4688, 0.8125, 0.4375, 0.8125, 0.4688, 0.7813, 0.5, 0.7813, 0.5, 0.8125, 0.4688, 0.8125, 0.5625, 0.7812, 0.5938, 0.7812, 0.5938, 0.8125, 0.5625, 0.8125, 0.4063, 0.8125, 0.4375, 0.8125, 0.4375, 0.8438, 0.4062, 0.8438, 0.5, 0.8125, 0.5313, 0.8125, 0.5313, 0.8438, 0.5, 0.8438, 0.5313, 0.8125, 0.5625, 0.8125, 0.5625, 0.8438, 0.5313, 0.8438, 0.4062, 0.8438, 0.4375, 0.8438, 0.4375, 0.875, 0.4063, 0.875, 0.4375, 0.8438, 0.4688, 0.8438, 0.4688, 0.875, 0.4375, 0.875, 0.4688, 0.8438, 0.5, 0.8438, 0.5, 0.875, 0.4688, 0.875, 0.5313, 0.8438, 0.5625, 0.8438, 0.5625, 0.875, 0.5313, 0.875, 0.5625, 0.8438, 0.5938, 0.8438, 0.5938, 0.875, 0.5625, 0.875, 0.4063, 0.875, 0.4375, 0.875, 0.4375, 0.9063, 0.4062, 0.9063, 0.4375, 0.875, 0.4688, 0.875, 0.4688, 0.9063, 0.4375, 0.9063, 0.4688, 0.875, 0.5, 0.875, 0.5, 0.9063, 0.4688, 0.9063, 0.5, 0.875, 0.5313, 0.875, 0.5313, 0.9063, 0.5, 0.9063, 0.4062, 0.9063, 0.4375, 0.9063, 0.4375, 0.9375, 0.4063, 0.9375, 0.4375, 0.9063, 0.4688, 0.9063, 0.4688, 0.9375, 0.4375, 0.9375, 0.4063, 0.9375, 0.4375, 0.9375, 0.4375, 0.9688, 0.4063, 0.9688, 0.4688, 0.9375, 0.5, 0.9375, 0.5, 0.9688, 0.4688, 0.9688, 0.5, 0.9375, 0.5313, 0.9375, 0.5312, 0.9688, 0.5, 0.9688, 0.5313, 0.9375, 0.5625, 0.9375, 0.5625, 0.9688, 0.5312, 0.9688, 0.375, 0.75, 0.4063, 0.75, 0.4063, 0.7812, 0.375, 0.7813, 0.4375, 0.75, 0.4688, 0.75, 0.4688, 0.7813, 0.4375, 0.7813, 0.5625, 0.75, 0.5938, 0.75, 0.5938, 0.7812, 0.5625, 0.7812, 0.5938, 0.875, 0.625, 0.875, 0.625, 0.9063, 0.5938, 0.9063, 0.5938, 0.9063, 0.625, 0.9063, 0.625, 0.9375, 0.5938, 0.9375, 0.5938, 0.9375, 0.625, 0.9375, 0.625, 0.9688, 0.5938, 0.9688, 0.5938, 0.9688, 0.625, 0.9688, 0.625, 1.0, 0.5938, 1.0, 0.4375, 0.9688, 0.4688, 0.9688, 0.4688, 1.0, 0.4375, 1.0, 0.375, 0.9375, 0.4063, 0.9375, 0.4063, 0.9688, 0.375, 0.9688, 0.375, 0.875, 0.4063, 0.875, 0.4062, 0.9063, 0.375, 0.9063, 0.375, 0.8125, 0.4063, 0.8125, 0.4062, 0.8438, 0.375, 0.8438, 0.375, 0.7813, 0.4063, 0.7812, 0.4063, 0.8125, 0.375, 0.8125, 0.4375, 0.0625, 0.4688, 0.0625, 0.4688, 0.09375, 0.4375, 0.09375, 0.5, 0.0625, 0.5313, 0.0625, 0.5313, 0.09375, 0.5, 0.09375, 0.5625, 0.0625, 0.5938, 0.0625, 0.5938, 0.09375, 0.5625, 0.09375, 0.4375, 0.09375, 0.4688, 0.09375, 0.4688, 0.125, 0.4375, 0.125, 0.4688, 0.09375, 0.5, 0.09375, 0.5, 0.125, 0.4688, 0.125, 0.5, 0.09375, 0.5313, 0.09375, 0.5313, 0.125, 0.5, 0.125, 0.5313, 0.09375, 0.5625, 0.09375, 0.5625, 0.125, 0.5313, 0.125, 0.4688, 0.125, 0.5, 0.125, 0.5, 0.1562, 0.4688, 0.1563, 0.5313, 0.125, 0.5625, 0.125, 0.5625, 0.1562, 0.5313, 0.1563, 0.4375, 0.1562, 0.4688, 0.1563, 0.4688, 0.1875, 0.4375, 0.1875, 0.5313, 0.1563, 0.5625, 0.1562, 0.5625, 0.1875, 0.5313, 0.1875, 0.5625, 0.1562, 0.5938, 0.1562, 0.5938, 0.1875, 0.5625, 0.1875, 0.4375, 0.1875, 0.4688, 0.1875, 0.4688, 0.2188, 0.4375, 0.2188, 0.4688, 0.1875, 0.5, 0.1875, 0.5, 0.2188, 0.4688, 0.2188, 0.5, 0.1875, 0.5313, 0.1875, 0.5313, 0.2188, 0.5, 0.2188, 0.4063, 0.0, 0.4375, 0.0, 0.4375, 0.03125, 0.4063, 0.03125, 0.4688, 0.0, 0.5, 0.0, 0.5, 0.03125, 0.4688, 0.03125, 0.5938, 0.0, 0.625, 0.0, 0.625, 0.03125, 0.5938, 0.03125, 0.5938, 0.0625, 0.625, 0.0625, 0.625, 0.09375, 0.5938, 0.09375, 0.5938, 0.09375, 0.625, 0.09375, 0.625, 0.125, 0.5938, 0.125, 0.5938, 0.1562, 0.625, 0.1563, 0.625, 0.1875, 0.5938, 0.1875, 0.5938, 0.2188, 0.625, 0.2188, 0.625, 0.25, 0.5938, 0.25, 0.5313, 0.2188, 0.5625, 0.2188, 0.5625, 0.25, 0.5313, 0.25, 0.5, 0.2188, 0.5313, 0.2188, 0.5313, 0.25, 0.5, 0.25, 0.4375, 0.2188, 0.4688, 0.2188, 0.4688, 0.25, 0.4375, 0.25, 0.4063, 0.2188, 0.4375, 0.2188, 0.4375, 0.25, 0.4063, 0.25, 0.375, 0.2188, 0.4063, 0.2188, 0.4063, 0.25, 0.375, 0.25, 0.375, 0.09375, 0.4062, 0.09375, 0.4063, 0.125, 0.375, 0.125, 0.375, 0.0625, 0.4063, 0.0625, 0.4062, 0.09375, 0.375, 0.09375, 0.375, 0.03125, 0.4063, 0.03125, 0.4063, 0.0625, 0.375, 0.0625, 0.1563, 0.5313, 0.1875, 0.5313, 0.1875, 0.5625, 0.1563, 0.5625, 0.25, 0.5313, 0.2812, 0.5313, 0.2813, 0.5625, 0.25, 0.5625, 0.3125, 0.5313, 0.3438, 0.5313, 0.3438, 0.5625, 0.3125, 0.5625, 0.1563, 0.5625, 0.1875, 0.5625, 0.1875, 0.5938, 0.1563, 0.5938, 0.1875, 0.5625, 0.2188, 0.5625, 0.2188, 0.5938, 0.1875, 0.5938, 0.2188, 0.5625, 0.25, 0.5625, 0.25, 0.5938, 0.2188, 0.5938, 0.2813, 0.5625, 0.3125, 0.5625, 0.3125, 0.5938, 0.2813, 0.5938, 0.3125, 0.5625, 0.3438, 0.5625, 0.3438, 0.5938, 0.3125, 0.5938, 0.1563, 0.5938, 0.1875, 0.5938, 0.1875, 0.625, 0.1563, 0.625, 0.1875, 0.5938, 0.2188, 0.5938, 0.2188, 0.625, 0.1875, 0.625, 0.2188, 0.5938, 0.25, 0.5938, 0.25, 0.625, 0.2188, 0.625, 0.2813, 0.5938, 0.3125, 0.5938, 0.3125, 0.625, 0.2813, 0.625, 0.3125, 0.5938, 0.3438, 0.5938, 0.3438, 0.625, 0.3125, 0.625, 0.2188, 0.625, 0.25, 0.625, 0.25, 0.6563, 0.2188, 0.6563, 0.3125, 0.625, 0.3438, 0.625, 0.3438, 0.6563, 0.3125, 0.6563, 0.1875, 0.6563, 0.2188, 0.6563, 0.2188, 0.6875, 0.1875, 0.6875, 0.25, 0.6563, 0.2813, 0.6563, 0.2813, 0.6875, 0.25, 0.6875, 0.1563, 0.6875, 0.1875, 0.6875, 0.1875, 0.7188, 0.1563, 0.7188, 0.2188, 0.6875, 0.25, 0.6875, 0.25, 0.7188, 0.2188, 0.7188, 0.25, 0.6875, 0.2813, 0.6875, 0.2812, 0.7188, 0.25, 0.7188, 0.2813, 0.6875, 0.3125, 0.6875, 0.3125, 0.7188, 0.2812, 0.7188, 0.3125, 0.6875, 0.3438, 0.6875, 0.3438, 0.7188, 0.3125, 0.7188, 0.125, 0.5, 0.1563, 0.5, 0.1563, 0.5313, 0.125, 0.5313, 0.1563, 0.5, 0.1875, 0.5, 0.1875, 0.5313, 0.1563, 0.5313, 0.25, 0.5, 0.2813, 0.5, 0.2812, 0.5313, 0.25, 0.5313, 0.3125, 0.5, 0.3438, 0.5, 0.3438, 0.5313, 0.3125, 0.5313, 0.3438, 0.5, 0.375, 0.5, 0.375, 0.5313, 0.3438, 0.5313, 0.3438, 0.5938, 0.375, 0.5938, 0.375, 0.625, 0.3438, 0.625, 0.3125, 0.7188, 0.3438, 0.7188, 0.3438, 0.75, 0.3125, 0.75, 0.2812, 0.7188, 0.3125, 0.7188, 0.3125, 0.75, 0.2813, 0.75, 0.25, 0.7188, 0.2812, 0.7188, 0.2813, 0.75, 0.25, 0.75, 0.2188, 0.7188, 0.25, 0.7188, 0.25, 0.75, 0.2188, 0.75, 0.1875, 0.7188, 0.2188, 0.7188, 0.2188, 0.75, 0.1875, 0.75, 0.125, 0.6563, 0.1563, 0.6562, 0.1563, 0.6875, 0.125, 0.6875, 0.125, 0.625, 0.1563, 0.625, 0.1563, 0.6562, 0.125, 0.6563, 0.4375, 0.5313, 0.4688, 0.5313, 0.4688, 0.5625, 0.4375, 0.5625, 0.5313, 0.5313, 0.5625, 0.5313, 0.5625, 0.5625, 0.5313, 0.5625, 0.4062, 0.5625, 0.4375, 0.5625, 0.4375, 0.5938, 0.4063, 0.5938, 0.5, 0.5625, 0.5313, 0.5625, 0.5313, 0.5938, 0.5, 0.5938, 0.5625, 0.5625, 0.5938, 0.5625, 0.5938, 0.5938, 0.5625, 0.5938, 0.4375, 0.5938, 0.4688, 0.5938, 0.4688, 0.625, 0.4375, 0.625, 0.4688, 0.5938, 0.5, 0.5938, 0.5, 0.625, 0.4688, 0.625, 0.5, 0.5938, 0.5313, 0.5938, 0.5313, 0.625, 0.5, 0.625, 0.5625, 0.5938, 0.5938, 0.5938, 0.5938, 0.625, 0.5625, 0.625, 0.4375, 0.625, 0.4688, 0.625, 0.4688, 0.6563, 0.4375, 0.6563, 0.5, 0.625, 0.5313, 0.625, 0.5313, 0.6563, 0.5, 0.6563, 0.5313, 0.625, 0.5625, 0.625, 0.5625, 0.6563, 0.5313, 0.6563, 0.5625, 0.625, 0.5938, 0.625, 0.5938, 0.6563, 0.5625, 0.6563, 0.4375, 0.6563, 0.4688, 0.6563, 0.4688, 0.6875, 0.4375, 0.6875, 0.4688, 0.6563, 0.5, 0.6563, 0.5, 0.6875, 0.4688, 0.6875, 0.375, 0.5, 0.4063, 0.5, 0.4063, 0.5313, 0.375, 0.5313, 0.4375, 0.5, 0.4688, 0.5, 0.4688, 0.5313, 0.4375, 0.5313, 0.5625, 0.5, 0.5938, 0.5, 0.5938, 0.5313, 0.5625, 0.5313, 0.5938, 0.5313, 0.625, 0.5313, 0.625, 0.5625, 0.5938, 0.5625, 0.5938, 0.5625, 0.625, 0.5625, 0.625, 0.5938, 0.5938, 0.5938, 0.5938, 0.5938, 0.625, 0.5938, 0.625, 0.625, 0.5938, 0.625, 0.5938, 0.625, 0.625, 0.625, 0.625, 0.6563, 0.5938, 0.6563, 0.5625, 0.7188, 0.5938, 0.7188, 0.5938, 0.75, 0.5625, 0.75, 0.5, 0.7188, 0.5313, 0.7188, 0.5313, 0.75, 0.5, 0.75, 0.375, 0.6875, 0.4063, 0.6875, 0.4063, 0.7188, 0.375, 0.7188, 0.375, 0.625, 0.4062, 0.625, 0.4063, 0.6563, 0.375, 0.6563, 0.375, 0.5625, 0.4062, 0.5625, 0.4063, 0.5938, 0.375, 0.5938, 0.375, 0.5313, 0.4063, 0.5313, 0.4062, 0.5625, 0.375, 0.5625, 0.4063, 0.2813, 0.4375, 0.2813, 0.4375, 0.3125, 0.4063, 0.3125, 0.4375, 0.2813, 0.4688, 0.2813, 0.4688, 0.3125, 0.4375, 0.3125, 0.5, 0.2813, 0.5313, 0.2813, 0.5313, 0.3125, 0.5, 0.3125, 0.5625, 0.2813, 0.5938, 0.2813, 0.5938, 0.3125, 0.5625, 0.3125, 0.4688, 0.3125, 0.5, 0.3125, 0.5, 0.3438, 0.4688, 0.3438, 0.5, 0.3125, 0.5313, 0.3125, 0.5313, 0.3438, 0.5, 0.3438, 0.5313, 0.3125, 0.5625, 0.3125, 0.5625, 0.3438, 0.5313, 0.3438, 0.4375, 0.3438, 0.4688, 0.3438, 0.4688, 0.375, 0.4375, 0.375, 0.5625, 0.3438, 0.5938, 0.3438, 0.5938, 0.375, 0.5625, 0.375, 0.4063, 0.375, 0.4375, 0.375, 0.4375, 0.4063, 0.4062, 0.4062, 0.4375, 0.375, 0.4688, 0.375, 0.4688, 0.4063, 0.4375, 0.4063, 0.4688, 0.375, 0.5, 0.375, 0.5, 0.4063, 0.4688, 0.4063, 0.5313, 0.375, 0.5625, 0.375, 0.5625, 0.4063, 0.5313, 0.4063, 0.4688, 0.4063, 0.5, 0.4063, 0.5, 0.4375, 0.4688, 0.4375, 0.5, 0.4063, 0.5313, 0.4063, 0.5313, 0.4375, 0.5, 0.4375, 0.5313, 0.4063, 0.5625, 0.4063, 0.5625, 0.4375, 0.5313, 0.4375, 0.5625, 0.4063, 0.5938, 0.4063, 0.5938, 0.4375, 0.5625, 0.4375, 0.4063, 0.4375, 0.4375, 0.4375, 0.4375, 0.4688, 0.4063, 0.4688, 0.5, 0.4375, 0.5313, 0.4375, 0.5313, 0.4688, 0.5, 0.4688, 0.5, 0.25, 0.5313, 0.25, 0.5313, 0.2813, 0.5, 0.2813, 0.5313, 0.25, 0.5625, 0.25, 0.5625, 0.2813, 0.5313, 0.2813, 0.5938, 0.2813, 0.625, 0.2813, 0.625, 0.3125, 0.5938, 0.3125, 0.5938, 0.3438, 0.625, 0.3438, 0.625, 0.375, 0.5938, 0.375, 0.5938, 0.375, 0.625, 0.375, 0.625, 0.4063, 0.5938, 0.4063, 0.5938, 0.4063, 0.625, 0.4063, 0.625, 0.4375, 0.5938, 0.4375, 0.5938, 0.4375, 0.625, 0.4375, 0.625, 0.4688, 0.5938, 0.4687, 0.5938, 0.4687, 0.625, 0.4688, 0.625, 0.5, 0.5938, 0.5, 0.5313, 0.4688, 0.5625, 0.4688, 0.5625, 0.5, 0.5313, 0.5, 0.5, 0.4688, 0.5313, 0.4688, 0.5313, 0.5, 0.5, 0.5, 0.4688, 0.4688, 0.5, 0.4688, 0.5, 0.5, 0.4688, 0.5, 0.4375, 0.4688, 0.4688, 0.4688, 0.4688, 0.5, 0.4375, 0.5, 0.375, 0.4688, 0.4063, 0.4688, 0.4063, 0.5, 0.375, 0.5, 0.375, 0.375, 0.4063, 0.375, 0.4062, 0.4062, 0.375, 0.4063, 0.375, 0.3438, 0.4062, 0.3438, 0.4063, 0.375, 0.375, 0.375, 0.375, 0.3125, 0.4063, 0.3125, 0.4062, 0.3438, 0.375, 0.3438, 0.375, 0.2813, 0.4063, 0.2813, 0.4063, 0.3125, 0.375, 0.3125])
me_cube.materials.append(mat_material)
me_cube.use_mirror_vertex_groups = False
me_cube.update()

# ---- objects
ob_bush = bpy.data.objects.new('Bush', me_cube)

# ---- transforms, parenting, visibility, modifiers, constraints
ob_bush.location = (0.0, 0.0, 0.0)
ob_bush.lock_rotations_4d = False
ob_bush.empty_display_type = 'ARROWS'
ob_bush.lineart.crease_threshold = 0.0

# ---- collection membership
col_collection.objects.link(ob_bush)

# ---- scene / render settings (as saved in the file)
scene.frame_start = 1; scene.frame_end = 250; scene.frame_set(1)
scene.render.engine = 'CYCLES'
scene.cycles.samples = 300
scene.cycles.bake_type = 'DIFFUSE'
bpy.context.view_layer.update()

# ---- added for rendering (the .blend has no active camera and no usable light): camera, sun
cam_auto = bpy.data.cameras.new('AutoCamera')
cam_auto.lens = 50.0
cam_auto.sensor_width = 36.0
cam_auto.clip_end = 1000.0
ob_auto_camera = bpy.data.objects.new('AutoCamera', cam_auto)
scene.collection.objects.link(ob_auto_camera)
ob_auto_camera.location = (3.44227, -4.0937, 3.58118)
ob_auto_camera.rotation_euler = (1.09748, -7.21219e-08, 0.694738)
scene.camera = ob_auto_camera
light_auto_sun = bpy.data.lights.new('AutoSun', 'SUN')
light_auto_sun.energy = 3.0
light_auto_sun.angle = 0.0523599
ob_auto_sun = bpy.data.objects.new('AutoSun', light_auto_sun)
scene.collection.objects.link(ob_auto_sun)
ob_auto_sun.rotation_euler = (0.872665, 0.174533, 0.523599)
bpy.context.view_layer.update()
